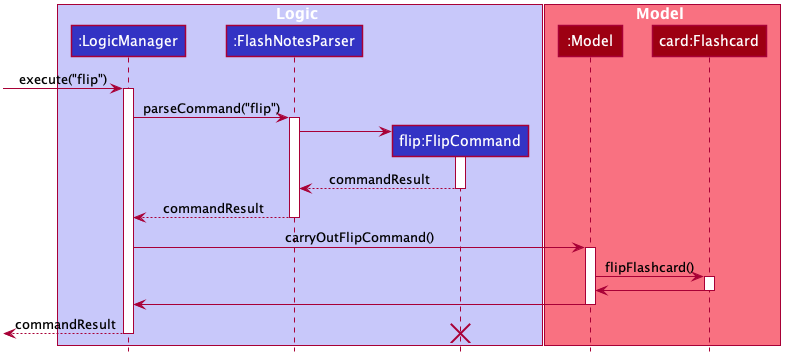

The diagram above was rendered by PlantUML. Its source (embedded in the PNG):
@startuml








skinparam BackgroundColor #FFFFFFF

skinparam Shadowing false

skinparam Class {
    FontColor #FFFFFF
    BorderThickness 1
    BorderColor #FFFFFF
    StereotypeFontColor #FFFFFF
    FontName Arial
}

skinparam Actor {
    BorderColor #000000
    Color #000000
    FontName Arial
}

skinparam Sequence {
    MessageAlign center
    BoxFontSize 15
    BoxPadding 0
    BoxFontColor #FFFFFF
    FontName Arial
}

skinparam Participant {
    FontColor #FFFFFFF
    Padding 20
}

skinparam MinClassWidth 50
skinparam ParticipantPadding 10
skinparam Shadowing false
skinparam DefaultTextAlignment center
skinparam packageStyle Rectangle

hide footbox
hide members
hide circle

box Logic #C8C8FA
participant ":LogicManager" as LogicManager #3333C4
participant ":FlashNotesParser" as FlashNotesParser #3333C4
participant "flip:FlipCommand" as FlipCommand #3333C4
end box

box Model #F97181
participant ":Model" as Model #9D0012
participant "card:Flashcard" as Flashcard #9D0012
end box
[-> LogicManager : execute("flip")
activate LogicManager

LogicManager -> FlashNotesParser : parseCommand("flip")
activate FlashNotesParser

create FlipCommand
FlashNotesParser -> FlipCommand
activate FlipCommand

FlipCommand --> FlashNotesParser : commandResult
deactivate FlipCommand

FlashNotesParser --> LogicManager : commandResult
deactivate FlashNotesParser

LogicManager -> Model : carryOutFlipCommand()
activate Model

Model -> Flashcard : flipFlashcard()
activate Flashcard

Flashcard -> Model :
deactivate Flashcard

Model -> LogicManager :
deactivate Model

[<--LogicManager : commandResult
deactivate LogicManager

destroy FlipCommand
@enduml